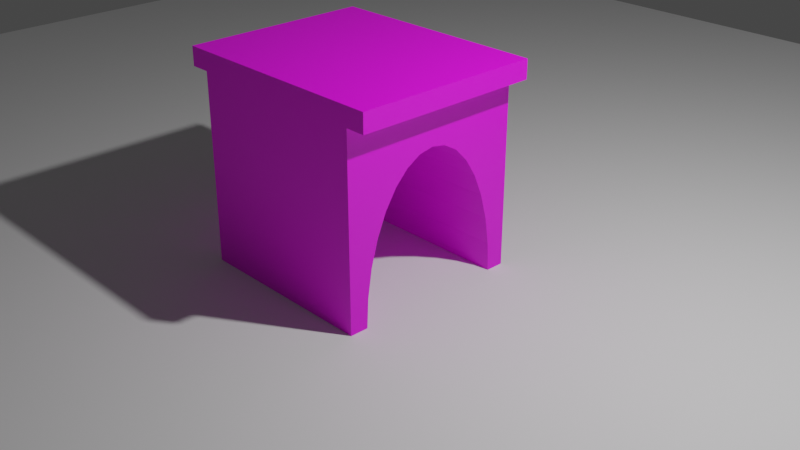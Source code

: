 # Source: BridgeArch.blend  (saved by Blender 2.80.21; exported with 4.5.12 LTS)
import bpy
from mathutils import Matrix  # noqa: F401  (used for matrix-valued properties, if any)

bpy.ops.wm.read_factory_settings(use_empty=True)
scene = bpy.context.scene
scene.name = 'Scene'

# ---- collections
col_collection_1 = bpy.data.collections.new('Collection 1'); scene.collection.children.link(col_collection_1)
col_archway = bpy.data.collections.new('Archway'); scene.collection.children.link(col_archway)

# ---- images (referenced by path relative to the original .blend; pixels are not part of the script)
import os
ASSET_DIR = os.environ.get("B2B_ASSET_DIR", "")  # directory of the original .blend (textures are referenced by path, not embedded)
HERE = os.path.dirname(os.path.abspath(__file__))  # packed textures are extracted next to this script under _unpacked/

def load_image(name, relpath, width, height, colorspace="sRGB"):
    """Load a texture the original file referenced (path relative to the .blend, or extracted next to this script)."""
    p = next((c for c in (os.path.join(HERE, relpath), os.path.join(ASSET_DIR, relpath)) if relpath and os.path.exists(c)), "")
    if p:
        img = bpy.data.images.load(p, check_existing=True)
        img.name = name
    else:  # same state as the original file: an image datablock whose file is absent (Cycles renders it pink)
        img = bpy.data.images.new(name, width, height)
        img.source = "FILE"
        img.filepath = "//" + (relpath or name)
    img.colorspace_settings.name = colorspace
    return img
img_uv_testings = load_image('UV Testings', '', 1024, 1024, 'sRGB')

# ---- materials (node trees are filled in below, after node groups)
mat_material = bpy.data.materials.new('Material')
mat_material.alpha_threshold = 0.0
mat_material.use_transparent_shadow = False
mat_material.roughness = 0.5
mat_material.line_color = (0.0, 0.0, 0.0, 1.0)

# ---- material node trees
mat_material.use_nodes = True; mat_material.node_tree.nodes.clear()
_N = mat_material.node_tree.nodes; _L = mat_material.node_tree.links
n0 = _N.new('ShaderNodeOutputMaterial'); n0.name = 'Material Output'; n0.location = (300, 300)
n1 = _N.new('ShaderNodeBsdfPrincipled'); n1.name = 'Principled BSDF'; n1.location = (10, 300)
n1.distribution = 'GGX'
n1.subsurface_method = 'BURLEY'
n1.inputs[3].default_value = 1.45
n2 = _N.new('ShaderNodeTexCoord'); n2.name = 'Texture Coordinate'; n2.location = (-514, 270)
n3 = _N.new('ShaderNodeTexImage'); n3.name = 'Image Texture'; n3.location = (-294, 228)
n3.image = img_uv_testings
_L.new(n1.outputs[0], n0.inputs[0])
_L.new(n2.outputs[2], n3.inputs[0])
_L.new(n3.outputs[0], n1.inputs[0])
n0.is_active_output = True

# ---- world
world_world = bpy.data.worlds.new('World'); scene.world = world_world
world_world.color = (0.05088, 0.05088, 0.05088)
world_world.use_sun_shadow = False
world_world.sun_shadow_jitter_overblur = 0.0

# ---- cameras
cam_camera = bpy.data.cameras.new('Camera')
cam_camera.clip_end = 100.0
cam_camera.ortho_scale = 7.314
cam_camera.dof.focus_distance = 0.0
cam_camera.dof.aperture_fstop = 128.0

# ---- lights
light_lamp = bpy.data.lights.new('Lamp', 'POINT')
light_lamp.transmission_factor = 0.0
light_lamp.cutoff_distance = 30.0
light_lamp.energy = 1000.0
light_lamp.shadow_buffer_clip_start = 1.001
light_lamp.shadow_soft_size = 0.1
light_lamp.shadow_maximum_resolution = 0.006
light_lamp.use_absolute_resolution = True

# ---- meshes
me_plane = bpy.data.meshes.new('Plane')
me_plane.from_pydata([(-1.0, -1.0, 0.0), (1.0, -1.0, 0.0), (-1.0, 1.0, 0.0), (1.0, 1.0, 0.0)], [], [(0, 1, 3, 2)])
_uv = me_plane.uv_layers.new(name='UVMap')
_uv.uv.foreach_set('vector', [0.0, 0.0, 1.0, 0.0, 1.0, 1.0, 0.0, 1.0])
me_plane.use_remesh_preserve_volume = False
me_plane.use_remesh_preserve_attributes = False
me_plane.use_mirror_vertex_groups = False
me_plane.update()
me_cube = bpy.data.meshes.new('Cube')
me_cube.from_pydata([(1.0, 1.0, -1.0), (1.0, -1.0, -1.0), (-1.0, -1.0, -1.0), (-1.0, 1.0, -1.0), (1.0, 1.0, 1.0), (1.0, -1.0, 1.0), (-1.0, -1.0, 1.0), (-1.0, 1.0, 1.0), (-1.209, -1.0, 1.0), (-1.209, -1.0, 1.2), (-1.209, 1.0, 1.0), (-1.209, 1.0, 1.2), (1.209, -1.0, 1.0), (1.209, -1.0, 1.2), (1.209, 1.0, 1.0), (1.209, 1.0, 1.2), (1.0, 0.8048, -1.0), (-1.0, 0.8048, -1.0), (1.0, -0.8048, -1.0), (-1.0, -0.8048, -1.0), (1.0, 0.7893, -0.6966), (-1.0, 0.7893, -0.6966), (1.0, -0.7435, -0.4048), (-1.0, -0.7435, -0.4048), (1.0, 0.7435, -0.4048), (-1.0, 0.7435, -0.4048), (1.0, -0.7893, -0.6966), (-1.0, -0.7893, -0.6966), (1.0, 0.6692, -0.1359), (-1.0, 0.6692, -0.1359), (1.0, -0.6692, -0.1359), (-1.0, -0.6692, -0.1359), (1.0, 0.5691, 0.0998), (-1.0, 0.5691, 0.0998), (1.0, 0.4471, 0.2932), (-1.0, 0.4471, 0.2932), (1.0, -0.5691, 0.0998), (-1.0, -0.5691, 0.0998), (1.0, -0.4471, 0.2932), (-1.0, -0.4471, 0.2932), (1.0, 0.308, 0.437), (-1.0, 0.308, 0.437), (1.0, 0.157, 0.5255), (-1.0, 0.157, 0.5255), (1.0, -0.308, 0.437), (-1.0, -0.308, 0.437), (1.0, 7.771e-07, 0.5554), (-1.0, 7.771e-07, 0.5553), (1.0, -0.157, 0.5255), (-1.0, -0.157, 0.5255)], [], [(0, 16, 17, 3), (0, 4, 5, 1, 18, 26, 22, 30, 36, 38, 44, 48, 46, 42, 40, 34, 32, 28, 24, 20, 16), (1, 5, 6, 2), (2, 6, 7, 3, 17, 21, 25, 29, 33, 35, 41, 43, 47, 49, 45, 39, 37, 31, 23, 27, 19), (4, 0, 3, 7), (8, 9, 11, 10), (10, 11, 15, 14), (14, 15, 13, 12), (12, 13, 9, 8), (10, 14, 12, 8), (15, 11, 9, 13), (39, 38, 36, 37), (29, 28, 32, 33), (43, 42, 46, 47), (23, 22, 26, 27), (41, 40, 42, 43), (33, 32, 34, 35), (25, 24, 28, 29), (49, 48, 44, 45), (37, 36, 30, 31), (19, 18, 1, 2), (31, 30, 22, 23), (45, 44, 38, 39), (17, 16, 20, 21), (27, 26, 18, 19), (35, 34, 40, 41), (21, 20, 24, 25), (47, 46, 48, 49), (4, 7, 6, 5)])
_uv = me_cube.uv_layers.new(name='UVMap')
_uv.uv.foreach_set('vector', [0.7678, 0.6971, 0.7678, 0.719, 0.5429, 0.719, 0.5429, 0.6971, 0.4183, 0.3828, 0.4183, 0.6134, 0.6489, 0.6134, 0.6489, 0.3828, 0.6264, 0.3828, 0.6246, 0.4178, 0.6193, 0.4515, 0.6108, 0.4825, 0.5992, 0.5096, 0.5852, 0.5319, 0.5691, 0.5485, 0.5517, 0.5587, 0.5336, 0.5621, 0.5155, 0.5587, 0.4981, 0.5485, 0.4821, 0.5319, 0.468, 0.5096, 0.4565, 0.4825, 0.4479, 0.4515, 0.4426, 0.4178, 0.4408, 0.3828, 0.7678, 0.02215, 0.7678, 0.2471, 0.5429, 0.2471, 0.5429, 0.02215, 0.6489, 0.3828, 0.6489, 0.6134, 0.4183, 0.6134, 0.4183, 0.3828, 0.4408, 0.3828, 0.4426, 0.4178, 0.4479, 0.4515, 0.4565, 0.4825, 0.468, 0.5096, 0.4821, 0.5319, 0.4981, 0.5485, 0.5155, 0.5587, 0.5336, 0.5621, 0.5517, 0.5587, 0.5691, 0.5485, 0.5852, 0.5319, 0.5992, 0.5096, 0.6108, 0.4825, 0.6193, 0.4515, 0.6246, 0.4178, 0.6264, 0.3828, 0.7678, 0.4721, 0.7678, 0.6971, 0.5429, 0.6971, 0.5429, 0.4721, 0.1752, 0.3675, 0.1911, 0.3834, 0.032, 0.5425, 0.01609, 0.5266, 0.01609, 0.2084, 0.0001854, 0.1925, 0.1925, 0.0001854, 0.2084, 0.01609, 0.5266, 0.0161, 0.5425, 0.032, 0.3834, 0.1911, 0.3675, 0.1752, 0.3675, 0.1752, 0.3834, 0.1911, 0.1911, 0.3834, 0.1752, 0.3675, 0.01609, 0.2084, 0.2084, 0.01609, 0.3675, 0.1752, 0.1752, 0.3675, 0.5425, 0.3502, 0.3502, 0.5425, 0.1911, 0.3834, 0.3834, 0.1911, 0.9932, 0.1535, 0.7682, 0.1535, 0.7682, 0.1278, 0.9932, 0.1278, 0.9932, 0.3284, 0.7682, 0.3284, 0.7682, 0.2996, 0.9932, 0.2996, 0.9932, 0.2316, 0.7682, 0.2316, 0.7682, 0.2137, 0.9932, 0.2137, 0.9932, 0.06759, 0.7682, 0.06759, 0.7682, 0.03436, 0.9932, 0.03436, 0.9932, 0.2513, 0.7682, 0.2513, 0.7682, 0.2316, 0.9932, 0.2316, 0.9932, 0.2996, 0.7682, 0.2996, 0.7682, 0.2738, 0.9932, 0.2738, 0.9932, 0.3597, 0.7682, 0.3597, 0.7682, 0.3284, 0.9932, 0.3284, 0.9932, 0.1957, 0.7682, 0.1957, 0.7682, 0.176, 0.9932, 0.176, 0.9932, 0.1278, 0.7682, 0.1278, 0.7682, 0.09897, 0.9932, 0.09897, 0.5429, 0.0001854, 0.7678, 0.0001854, 0.7678, 0.02215, 0.5429, 0.02215, 0.9932, 0.09897, 0.7682, 0.09897, 0.7682, 0.06759, 0.9932, 0.06759, 0.9932, 0.176, 0.7682, 0.176, 0.7682, 0.1535, 0.9932, 0.1535, 0.9932, 0.4271, 0.7682, 0.4271, 0.7682, 0.393, 0.9932, 0.393, 0.9932, 0.03436, 0.7682, 0.03436, 0.7682, 0.0001854, 0.9932, 0.0001854, 0.9932, 0.2738, 0.7682, 0.2738, 0.7682, 0.2513, 0.9932, 0.2513, 0.9932, 0.393, 0.7682, 0.393, 0.7682, 0.3597, 0.9932, 0.3597, 0.9932, 0.2137, 0.7682, 0.2137, 0.7682, 0.1957, 0.9932, 0.1957, 0.7678, 0.4721, 0.5429, 0.4721, 0.5429, 0.2471, 0.7678, 0.2471])
me_cube.materials.append(mat_material)
me_cube.use_remesh_preserve_volume = False
me_cube.use_remesh_preserve_attributes = False
me_cube.use_mirror_vertex_groups = False
me_cube.update()

# ---- objects
ob_plane = bpy.data.objects.new('Plane', me_plane)
ob_lamp = bpy.data.objects.new('Lamp', light_lamp)
ob_camera = bpy.data.objects.new('Camera', cam_camera)
ob_cube = bpy.data.objects.new('Cube', me_cube)

# ---- transforms, parenting, visibility, modifiers, constraints
ob_plane.location = (0.0, 0.0, 0.0)
ob_plane.scale = (10.0, 10.0, 10.0)
ob_plane.lineart.crease_threshold = 0.0
ob_lamp.location = (4.076, 1.005, 5.904)
ob_lamp.rotation_euler = (0.6503, 0.05522, 1.866)
ob_lamp.lock_rotations_4d = False
ob_lamp.empty_display_type = 'ARROWS'
ob_lamp.color = (0.0, 0.0, 0.0, 0.0)
ob_lamp.lineart.crease_threshold = 0.0
ob_camera.location = (7.481, -6.508, 5.344)
ob_camera.rotation_euler = (1.109, 0.0, 0.8149)
ob_camera.lock_rotations_4d = False
ob_camera.empty_display_type = 'ARROWS'
ob_camera.color = (0.0, 0.0, 0.0, 0.0)
ob_camera.display_type = 'WIRE'
ob_camera.lineart.crease_threshold = 0.0
ob_cube.location = (0.0, 0.0, 1.0)
ob_cube.lock_rotations_4d = False
ob_cube.empty_display_type = 'ARROWS'
ob_cube.lineart.crease_threshold = 0.0

# ---- collection membership
scene.collection.objects.link(ob_plane)
col_collection_1.objects.link(ob_lamp)
col_collection_1.objects.link(ob_camera)
col_archway.objects.link(ob_cube)

# ---- scene / render settings (as saved in the file)
scene.camera = ob_camera
scene.frame_start = 1; scene.frame_end = 250; scene.frame_set(1)
scene.render.engine = 'BLENDER_EEVEE_NEXT'
scene.render.motion_blur_shutter = 1.0
scene.cycles.use_denoising = False
scene.cycles.samples = 128
scene.cycles.sampling_pattern = 'TABULATED_SOBOL'
scene.cycles.use_adaptive_sampling = False
scene.cycles.use_light_tree = False
scene.view_settings.view_transform = 'Filmic'
bpy.context.view_layer.update()
